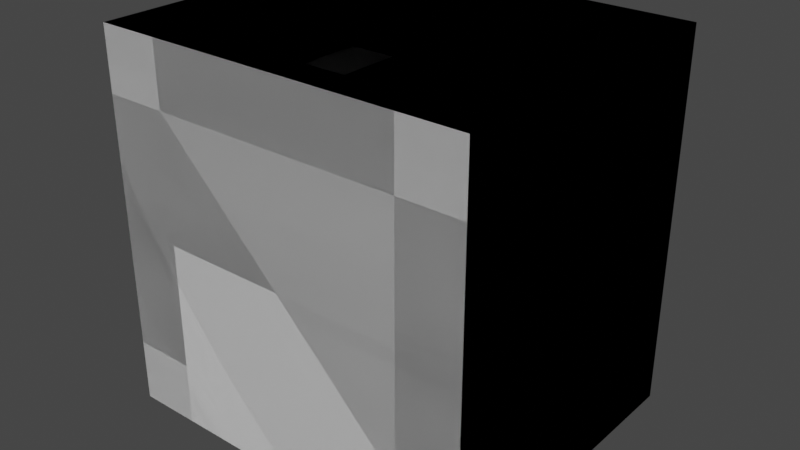 # Source: RoomDemo.blend  (saved by Blender 2.80.75; exported with 4.5.12 LTS)
import bpy
from mathutils import Matrix  # noqa: F401  (used for matrix-valued properties, if any)

bpy.ops.wm.read_factory_settings(use_empty=True)
scene = bpy.context.scene
scene.name = 'Scene'

# ---- collections
col_collection = bpy.data.collections.new('Collection'); scene.collection.children.link(col_collection)

# ---- world
world_world = bpy.data.worlds.new('World'); scene.world = world_world
world_world.use_nodes = True; world_world.node_tree.nodes.clear()
_N = world_world.node_tree.nodes; _L = world_world.node_tree.links
n0 = _N.new('ShaderNodeOutputWorld'); n0.name = 'World Output'; n0.location = (300, 300)
n1 = _N.new('ShaderNodeBackground'); n1.name = 'Background'; n1.location = (10, 300)
n1.inputs[0].default_value = (0.05088, 0.05088, 0.05088, 1.0)
_L.new(n1.outputs[0], n0.inputs[0])
n0.is_active_output = True
world_world.color = (0.05088, 0.05088, 0.05088)
world_world.use_sun_shadow = False
world_world.sun_shadow_jitter_overblur = 0.0

# ---- meshes
me_cube_001 = bpy.data.meshes.new('Cube.001')
me_cube_001.from_pydata([(-10.0, 2.0, 10.0), (-10.0, 2.0, -10.0), (10.0, 2.0, 10.0), (10.0, 2.0, -10.0), (12.0, -5.245e-07, -12.0), (-12.0, -5.245e-07, -12.0), (12.0, 5.245e-07, 12.0), (12.0, 2.0, 12.0), (-12.0, 5.245e-07, 12.0), (-12.0, 2.0, 12.0), (-3.333, 10.0, 10.0), (3.333, 2.0, 10.0), (-3.333, 2.0, 10.0), (-10.0, 10.0, 10.0), (10.0, 10.0, 10.0), (3.333, 2.0, 12.0), (-3.333, 2.0, 12.0), (-3.333, 10.0, 12.0), (12.0, 10.0, 12.0), (-12.0, 10.0, 12.0), (3.333, 10.0, 10.0), (3.333, 10.0, 12.0), (10.0, 18.0, 10.0), (-10.0, 18.0, 10.0), (10.0, 18.0, -10.0), (-10.0, 18.0, -10.0), (-12.0, 20.0, -12.0), (12.0, 20.0, 12.0), (-12.0, 20.0, 12.0), (12.0, 20.0, -12.0)], [], [(16, 17, 19, 9), (16, 12, 10, 17), (11, 15, 21, 20), (0, 1, 25, 23, 13), (21, 17, 10, 20), (15, 16, 9, 8, 6, 7), (2, 11, 20, 14), (4, 6, 8, 5), (12, 0, 13, 10), (11, 12, 16, 15), (3, 1, 0, 12, 11, 2), (1, 3, 24, 25), (19, 17, 21, 18, 27, 28), (14, 22, 24, 3, 2), (4, 29, 27, 18, 7, 6), (26, 29, 4, 5), (23, 22, 14, 20, 10, 13), (27, 29, 26, 28), (5, 8, 9, 19, 28, 26), (15, 7, 18, 21), (24, 22, 23, 25)])
_uv = me_cube_001.uv_layers.new(name='UVMap')
_uv.uv.foreach_set('vector', [0.625, 0.9167, 0.625, 0.9167, 0.625, 1.0, 0.625, 1.0, 0.7917, 0.75, 0.7917, 0.75, 0.7917, 0.75, 0.7917, 0.75, 0.7083, 0.75, 0.7083, 0.75, 0.7083, 0.75, 0.7083, 0.75, 0.875, 0.75, 0.875, 0.5, 0.875, 0.5, 0.875, 0.75, 0.875, 0.75, 0.7083, 0.75, 0.7917, 0.75, 0.7917, 0.75, 0.7083, 0.75, 0.625, 0.8333, 0.625, 0.9167, 0.625, 1.0, 0.375, 1.0, 0.375, 0.75, 0.625, 0.75, 0.625, 0.75, 0.7083, 0.75, 0.7083, 0.75, 0.625, 0.75, 0.375, 0.5, 0.375, 0.75, 0.125, 0.75, 0.125, 0.5, 0.7917, 0.75, 0.875, 0.75, 0.875, 0.75, 0.7917, 0.75, 0.7083, 0.75, 0.7917, 0.75, 0.7917, 0.75, 0.7083, 0.75, 0.625, 0.5, 0.875, 0.5, 0.875, 0.75, 0.7917, 0.75, 0.7083, 0.75, 0.625, 0.75, 0.875, 0.5, 0.625, 0.5, 0.625, 0.5, 0.875, 0.5, 0.625, 1.0, 0.7917, 0.75, 0.625, 0.8333, 0.625, 0.75, 0.625, 0.75, 0.625, 1.0, 0.625, 0.75, 0.625, 0.75, 0.625, 0.5, 0.625, 0.5, 0.625, 0.75, 0.375, 0.5, 0.625, 0.5, 0.625, 0.75, 0.625, 0.75, 0.625, 0.75, 0.375, 0.75, 0.625, 0.25, 0.625, 0.5, 0.375, 0.5, 0.375, 0.25, 0.875, 0.75, 0.625, 0.75, 0.625, 0.75, 0.7083, 0.75, 0.7917, 0.75, 0.875, 0.75, 0.625, 0.75, 0.625, 0.5, 0.875, 0.5, 0.875, 0.75, 0.375, 0.25, 0.375, 0.0, 0.625, 0.0, 0.625, 0.0, 0.625, 0.0, 0.625, 0.25, 0.625, 0.8333, 0.625, 0.75, 0.625, 0.75, 0.625, 0.8333, 0.625, 0.5, 0.625, 0.75, 0.875, 0.75, 0.875, 0.5])
me_cube_001.use_remesh_preserve_volume = False
me_cube_001.use_remesh_preserve_attributes = False
me_cube_001.use_mirror_vertex_groups = False
me_cube_001.update()
me_cube_002 = bpy.data.meshes.new('Cube.002')
me_cube_002.from_pydata([(-6.0, 2.0, 10.0), (6.0, 2.0, 10.0), (8.0, 5.245e-07, 12.0), (8.0, 2.0, 12.0), (-8.0, 5.245e-07, 12.0), (-8.0, 2.0, 12.0), (-3.333, 2.0, 10.0), (-6.0, 10.0, 10.0), (6.0, 10.0, 10.0), (-3.333, 2.0, 12.0), (-8.0, 10.0, 12.0), (6.0, 18.0, 10.0), (3.333, 10.0, 10.0), (3.333, 2.0, 10.0), (3.333, 2.0, 12.0), (3.333, 10.0, 12.0), (8.0, 10.0, 12.0), (-3.333, 10.0, 10.0), (-3.333, 10.0, 12.0), (-6.0, 18.0, 10.0), (-8.0, 20.0, 12.0), (8.0, 20.0, 12.0), (-6.0, 2.0, -10.0), (8.0, 2.0, -12.0), (-8.0, -5.245e-07, -12.0), (-8.0, 2.0, -12.0), (-3.333, 10.0, -10.0), (-3.333, 2.0, -10.0), (6.0, 10.0, -10.0), (3.333, 2.0, -12.0), (-3.333, 10.0, -12.0), (8.0, 10.0, -12.0), (-8.0, 10.0, -12.0), (3.333, 10.0, -10.0), (8.0, 20.0, -12.0), (-8.0, 20.0, -12.0), (6.0, 2.0, -10.0), (8.0, -5.245e-07, -12.0), (3.333, 2.0, -10.0), (-6.0, 10.0, -10.0), (-3.333, 2.0, -12.0), (3.333, 10.0, -12.0), (-6.0, 18.0, -10.0), (6.0, 18.0, -10.0), (-10.0, 2.0, -6.0), (-10.0, 2.0, 6.0), (-12.0, 9.457e-07, 8.0), (-12.0, 2.0, 8.0), (-12.0, 2.464e-07, -8.0), (-12.0, 2.0, -8.0), (-10.0, 2.0, -3.333), (-10.0, 10.0, -6.0), (-10.0, 10.0, 6.0), (-12.0, 2.0, -3.333), (-12.0, 10.0, -8.0), (-10.0, 18.0, 6.0), (-10.0, 10.0, 3.333), (-10.0, 2.0, 3.333), (-12.0, 2.0, 3.333), (-12.0, 10.0, 3.333), (-12.0, 10.0, 8.0), (-10.0, 10.0, -3.333), (-12.0, 10.0, -3.333), (-10.0, 18.0, -6.0), (-12.0, 20.0, -8.0), (-12.0, 20.0, 8.0), (10.0, 2.0, -6.0), (12.0, 2.0, 8.0), (12.0, 2.464e-07, -8.0), (12.0, 2.0, -8.0), (10.0, 10.0, -3.333), (10.0, 2.0, -3.333), (10.0, 10.0, 6.0), (12.0, 2.0, 3.333), (12.0, 10.0, -3.333), (12.0, 10.0, 8.0), (12.0, 10.0, -8.0), (10.0, 10.0, 3.333), (12.0, 20.0, 8.0), (12.0, 20.0, -8.0), (10.0, 2.0, 6.0), (12.0, 9.457e-07, 8.0), (10.0, 2.0, 3.333), (10.0, 10.0, -6.0), (12.0, 2.0, -3.333), (12.0, 10.0, 3.333), (10.0, 18.0, -6.0), (10.0, 18.0, 6.0), (6.0, 18.0, -6.0), (-6.0, 2.0, -6.0), (6.0, 10.0, 6.0), (6.0, 2.0, 6.0), (6.0, 2.0, -6.0), (6.0, 10.0, -6.0), (-6.0, 10.0, -6.0), (-6.0, 18.0, -6.0), (6.0, 18.0, 6.0), (-6.0, 2.0, 6.0), (-6.0, 10.0, 6.0), (-6.0, 18.0, 6.0), (-8.0, 3.497e-07, 8.0), (-8.0, 2.0, 8.0), (-8.0, 10.0, 8.0), (-8.0, 20.0, 8.0), (8.0, 2.0, 8.0), (8.0, 10.0, 8.0), (8.0, 20.0, 8.0), (8.0, 9.457e-07, 8.0), (8.0, 2.0, -8.0), (-8.0, -3.497e-07, -8.0), (-8.0, 2.0, -8.0), (8.0, 10.0, -8.0), (-8.0, 10.0, -8.0), (8.0, 20.0, -8.0), (-8.0, 20.0, -8.0), (8.0, -3.497e-07, -8.0)], [], [(9, 18, 10, 5), (9, 6, 17, 18), (14, 9, 5, 4, 2, 3), (1, 13, 12, 8), (6, 0, 7, 17), (13, 6, 9, 14), (92, 93, 28, 36), (14, 3, 16, 15), (21, 20, 10, 18, 15, 16), (19, 11, 8, 12, 17, 7), (93, 83, 86, 88), (14, 15, 12, 13), (18, 17, 12, 15), (32, 30, 40, 25), (40, 30, 26, 27), (38, 33, 41, 29), (41, 33, 26, 30), (29, 41, 31, 23), (29, 23, 37, 24, 25, 40), (36, 28, 33, 38), (27, 26, 39, 22), (38, 29, 40, 27), (34, 31, 41, 30, 32, 35), (42, 39, 26, 33, 28, 43), (63, 51, 94, 95), (53, 62, 54, 49), (53, 50, 61, 62), (58, 53, 49, 48, 46, 47), (45, 57, 56, 52), (50, 44, 51, 61), (57, 50, 53, 58), (43, 28, 93, 88), (58, 47, 60, 59), (65, 64, 54, 62, 59, 60), (63, 55, 52, 56, 61, 51), (51, 44, 89, 94), (66, 83, 93, 92), (58, 59, 56, 57), (62, 61, 56, 59), (76, 74, 84, 69), (84, 74, 70, 71), (82, 77, 85, 73), (85, 77, 70, 74), (73, 85, 75, 67), (73, 67, 81, 68, 69, 84), (80, 72, 77, 82), (71, 70, 83, 66), (82, 73, 84, 71), (78, 75, 85, 74, 76, 79), (86, 83, 70, 77, 72, 87), (39, 42, 95, 94), (39, 94, 89, 22), (72, 80, 91, 90), (87, 72, 90, 96), (8, 11, 96, 90), (1, 8, 90, 91), (19, 7, 98, 99), (7, 0, 97, 98), (52, 55, 99, 98), (52, 98, 97, 45), (10, 20, 103, 102), (4, 5, 101, 100), (5, 10, 102, 101), (65, 60, 102, 103), (60, 47, 101, 102), (47, 46, 100, 101), (75, 78, 106, 105), (81, 67, 104, 107), (67, 75, 105, 104), (16, 105, 106, 21), (16, 3, 104, 105), (2, 107, 104, 3), (37, 23, 108, 115), (24, 37, 115, 109), (23, 31, 111, 108), (25, 24, 109, 110), (34, 35, 114, 113), (32, 25, 110, 112), (31, 34, 113, 111), (35, 32, 112, 114), (64, 114, 112, 54), (54, 112, 110, 49), (49, 110, 109, 48), (76, 111, 113, 79), (76, 69, 108, 111), (68, 115, 108, 69), (68, 81, 107, 115), (2, 4, 100, 107), (48, 109, 100, 46), (115, 107, 100, 109), (92, 91, 80, 82, 71, 66), (0, 6, 13, 1, 91, 97), (44, 50, 57, 45, 97, 89), (22, 89, 92, 36, 38, 27), (91, 92, 89, 97), (42, 43, 88, 95), (87, 96, 88, 86), (19, 99, 96, 11), (55, 63, 95, 99), (95, 88, 96, 99), (64, 65, 103, 114), (79, 113, 106, 78), (21, 106, 103, 20), (113, 114, 103, 106)])
_uv = me_cube_002.uv_layers.new(name='UVMap')
_uv.uv.foreach_set('vector', [0.625, 0.9167, 0.625, 0.9167, 0.625, 1.0, 0.625, 1.0, 0.7917, 0.75, 0.7917, 0.75, 0.7917, 0.75, 0.7917, 0.75, 0.625, 0.8333, 0.625, 0.9167, 0.625, 1.0, 0.375, 1.0, 0.375, 0.75, 0.625, 0.75, 0.625, 0.75, 0.7083, 0.75, 0.7083, 0.75, 0.625, 0.75, 0.7917, 0.75, 0.875, 0.75, 0.875, 0.75, 0.7917, 0.75, 0.7083, 0.75, 0.7917, 0.75, 0.7917, 0.75, 0.7083, 0.75, 0.875, 0.75, 0.875, 0.75, 0.625, 0.75, 0.625, 0.75, 0.625, 0.8333, 0.625, 0.75, 0.625, 0.75, 0.625, 0.8333, 0.625, 0.75, 0.625, 1.0, 0.625, 1.0, 0.7917, 0.75, 0.625, 0.8333, 0.625, 0.75, 0.875, 0.75, 0.625, 0.75, 0.625, 0.75, 0.7083, 0.75, 0.7917, 0.75, 0.875, 0.75, 0.875, 0.75, 0.875, 0.75, 0.875, 0.75, 0.0, 0.0, 0.7917, 0.75, 0.7917, 0.75, 0.7917, 0.75, 0.7917, 0.75, 0.7083, 0.75, 0.7083, 0.75, 0.7917, 0.75, 0.7917, 0.75, 0.625, 1.0, 0.625, 0.9167, 0.625, 0.9167, 0.625, 1.0, 0.7917, 0.75, 0.7917, 0.75, 0.7917, 0.75, 0.7917, 0.75, 0.7083, 0.75, 0.7083, 0.75, 0.7083, 0.75, 0.7083, 0.75, 0.7083, 0.75, 0.7083, 0.75, 0.7917, 0.75, 0.7917, 0.75, 0.625, 0.8333, 0.625, 0.8333, 0.625, 0.75, 0.625, 0.75, 0.625, 0.8333, 0.625, 0.75, 0.375, 0.75, 0.375, 1.0, 0.625, 1.0, 0.625, 0.9167, 0.625, 0.75, 0.625, 0.75, 0.7083, 0.75, 0.7083, 0.75, 0.7917, 0.75, 0.7917, 0.75, 0.875, 0.75, 0.875, 0.75, 0.7083, 0.75, 0.7083, 0.75, 0.7917, 0.75, 0.7917, 0.75, 0.625, 0.75, 0.625, 0.75, 0.625, 0.8333, 0.7917, 0.75, 0.625, 1.0, 0.625, 1.0, 0.875, 0.75, 0.875, 0.75, 0.7917, 0.75, 0.7083, 0.75, 0.625, 0.75, 0.625, 0.75, 0.875, 0.75, 0.875, 0.75, 0.875, 0.75, 0.875, 0.75, 0.625, 0.9167, 0.625, 0.9167, 0.625, 1.0, 0.625, 1.0, 0.7917, 0.75, 0.7917, 0.75, 0.7917, 0.75, 0.7917, 0.75, 0.625, 0.8333, 0.625, 0.9167, 0.625, 1.0, 0.375, 1.0, 0.375, 0.75, 0.625, 0.75, 0.625, 0.75, 0.7083, 0.75, 0.7083, 0.75, 0.625, 0.75, 0.7917, 0.75, 0.875, 0.75, 0.875, 0.75, 0.7917, 0.75, 0.7083, 0.75, 0.7917, 0.75, 0.7917, 0.75, 0.7083, 0.75, 0.625, 0.75, 0.625, 0.75, 0.875, 0.75, 0.0, 0.0, 0.625, 0.8333, 0.625, 0.75, 0.625, 0.75, 0.625, 0.8333, 0.625, 0.75, 0.625, 1.0, 0.625, 1.0, 0.7917, 0.75, 0.625, 0.8333, 0.625, 0.75, 0.875, 0.75, 0.625, 0.75, 0.625, 0.75, 0.7083, 0.75, 0.7917, 0.75, 0.875, 0.75, 0.875, 0.75, 0.875, 0.75, 0.875, 0.75, 0.875, 0.75, 0.875, 0.75, 0.875, 0.75, 0.875, 0.75, 0.875, 0.75, 0.7917, 0.75, 0.7917, 0.75, 0.7917, 0.75, 0.7917, 0.75, 0.7083, 0.75, 0.7083, 0.75, 0.7917, 0.75, 0.7917, 0.75, 0.625, 1.0, 0.625, 0.9167, 0.625, 0.9167, 0.625, 1.0, 0.7917, 0.75, 0.7917, 0.75, 0.7917, 0.75, 0.7917, 0.75, 0.7083, 0.75, 0.7083, 0.75, 0.7083, 0.75, 0.7083, 0.75, 0.7083, 0.75, 0.7083, 0.75, 0.7917, 0.75, 0.7917, 0.75, 0.625, 0.8333, 0.625, 0.8333, 0.625, 0.75, 0.625, 0.75, 0.625, 0.8333, 0.625, 0.75, 0.375, 0.75, 0.375, 1.0, 0.625, 1.0, 0.625, 0.9167, 0.625, 0.75, 0.625, 0.75, 0.7083, 0.75, 0.7083, 0.75, 0.7917, 0.75, 0.7917, 0.75, 0.875, 0.75, 0.875, 0.75, 0.7083, 0.75, 0.7083, 0.75, 0.7917, 0.75, 0.7917, 0.75, 0.625, 0.75, 0.625, 0.75, 0.625, 0.8333, 0.7917, 0.75, 0.625, 1.0, 0.625, 1.0, 0.875, 0.75, 0.875, 0.75, 0.7917, 0.75, 0.7083, 0.75, 0.625, 0.75, 0.625, 0.75, 0.875, 0.75, 0.875, 0.75, 0.875, 0.75, 0.875, 0.75, 0.875, 0.75, 0.875, 0.75, 0.875, 0.75, 0.875, 0.75, 0.625, 0.75, 0.625, 0.75, 0.625, 0.75, 0.625, 0.75, 0.625, 0.75, 0.625, 0.75, 0.625, 0.75, 0.625, 0.75, 0.625, 0.75, 0.625, 0.75, 0.625, 0.75, 0.625, 0.75, 0.625, 0.75, 0.625, 0.75, 0.625, 0.75, 0.625, 0.75, 0.875, 0.75, 0.875, 0.75, 0.875, 0.75, 0.875, 0.75, 0.875, 0.75, 0.875, 0.75, 0.875, 0.75, 0.875, 0.75, 0.625, 0.75, 0.625, 0.75, 0.875, 0.75, 0.875, 0.75, 0.625, 0.75, 0.875, 0.75, 0.875, 0.75, 0.625, 0.75, 0.625, 1.0, 0.625, 1.0, 0.625, 1.0, 0.625, 1.0, 0.375, 1.0, 0.625, 1.0, 0.625, 1.0, 0.375, 1.0, 0.625, 1.0, 0.625, 1.0, 0.625, 1.0, 0.625, 1.0, 0.625, 0.75, 0.625, 0.75, 0.625, 1.0, 0.625, 1.0, 0.625, 0.75, 0.625, 0.75, 0.625, 1.0, 0.625, 1.0, 0.625, 0.75, 0.375, 0.75, 0.375, 1.0, 0.625, 1.0, 0.625, 0.75, 0.625, 0.75, 0.625, 0.75, 0.625, 0.75, 0.375, 0.75, 0.625, 0.75, 0.625, 0.75, 0.375, 0.75, 0.625, 0.75, 0.625, 0.75, 0.625, 0.75, 0.625, 0.75, 0.625, 0.75, 0.625, 0.75, 0.625, 0.75, 0.625, 0.75, 0.625, 0.75, 0.625, 0.75, 0.625, 0.75, 0.625, 0.75, 0.375, 0.75, 0.375, 0.75, 0.625, 0.75, 0.625, 0.75, 0.375, 0.75, 0.625, 0.75, 0.625, 0.75, 0.375, 0.75, 0.375, 1.0, 0.375, 0.75, 0.375, 0.75, 0.375, 1.0, 0.625, 0.75, 0.625, 0.75, 0.625, 0.75, 0.625, 0.75, 0.625, 1.0, 0.375, 1.0, 0.375, 1.0, 0.625, 1.0, 0.625, 0.75, 0.625, 1.0, 0.625, 1.0, 0.625, 0.75, 0.625, 1.0, 0.625, 1.0, 0.625, 1.0, 0.625, 1.0, 0.625, 0.75, 0.625, 0.75, 0.625, 0.75, 0.625, 0.75, 0.625, 1.0, 0.625, 1.0, 0.625, 1.0, 0.625, 1.0, 0.625, 1.0, 0.625, 1.0, 0.625, 1.0, 0.625, 1.0, 0.625, 1.0, 0.625, 1.0, 0.625, 1.0, 0.625, 1.0, 0.625, 1.0, 0.625, 1.0, 0.375, 1.0, 0.375, 1.0, 0.625, 1.0, 0.625, 0.75, 0.625, 0.75, 0.625, 1.0, 0.625, 1.0, 0.625, 1.0, 0.625, 0.75, 0.625, 0.75, 0.375, 1.0, 0.375, 0.75, 0.625, 0.75, 0.625, 1.0, 0.375, 1.0, 0.375, 0.75, 0.375, 0.75, 0.375, 0.75, 0.375, 0.75, 0.375, 1.0, 0.375, 1.0, 0.375, 0.75, 0.375, 1.0, 0.375, 1.0, 0.375, 1.0, 0.375, 0.75, 0.375, 0.75, 0.375, 0.75, 0.375, 1.0, 0.375, 1.0, 0.875, 0.75, 0.625, 0.75, 0.625, 0.75, 0.7083, 0.75, 0.7917, 0.75, 0.875, 0.75, 0.875, 0.75, 0.7917, 0.75, 0.7083, 0.75, 0.625, 0.75, 0.625, 0.75, 0.875, 0.75, 0.875, 0.75, 0.7917, 0.75, 0.7083, 0.75, 0.625, 0.75, 0.875, 0.75, 0.875, 0.75, 0.875, 0.75, 0.875, 0.75, 0.875, 0.75, 0.625, 0.75, 0.7083, 0.75, 0.7917, 0.75, 0.625, 0.75, 0.875, 0.75, 0.875, 0.75, 0.875, 0.75, 0.875, 0.75, 0.625, 0.75, 0.0, 0.0, 0.875, 0.75, 0.625, 0.75, 0.625, 0.75, 0.0, 0.0, 0.875, 0.75, 0.875, 0.75, 0.875, 0.75, 0.625, 0.75, 0.625, 0.75, 0.625, 0.75, 0.875, 0.75, 0.875, 0.75, 0.875, 0.75, 0.875, 0.75, 0.0, 0.0, 0.625, 0.75, 0.875, 0.75, 0.625, 1.0, 0.625, 0.75, 0.625, 1.0, 0.625, 1.0, 0.625, 1.0, 0.625, 0.75, 0.625, 0.75, 0.625, 0.75, 0.625, 0.75, 0.625, 0.75, 0.625, 1.0, 0.625, 1.0, 0.625, 0.75, 0.625, 1.0, 0.625, 1.0, 0.625, 0.75])
me_cube_002.use_remesh_preserve_volume = False
me_cube_002.use_remesh_preserve_attributes = False
me_cube_002.use_mirror_vertex_groups = False
me_cube_002.update()
me_cube_004 = bpy.data.meshes.new('Cube.004')
me_cube_004.from_pydata([(-9.0, 2.0, 10.0), (9.0, 2.0, 10.0), (12.0, 5.245e-07, 12.0), (12.0, 2.0, 12.0), (-12.0, 5.245e-07, 12.0), (-12.0, 2.0, 12.0), (-5.0, 2.0, 10.0), (-9.0, 10.0, 10.0), (9.0, 10.0, 10.0), (-5.0, 2.0, 12.0), (-12.0, 10.0, 12.0), (9.0, 18.0, 10.0), (5.0, 10.0, 10.0), (5.0, 2.0, 10.0), (5.0, 2.0, 12.0), (5.0, 10.0, 12.0), (12.0, 10.0, 12.0), (-5.0, 10.0, 10.0), (-5.0, 10.0, 12.0), (-9.0, 18.0, 10.0), (-12.0, 20.0, 12.0), (12.0, 20.0, 12.0), (-9.0, 2.0, -10.0), (12.0, 2.0, -12.0), (-12.0, -5.245e-07, -12.0), (-12.0, 2.0, -12.0), (-5.0, 10.0, -10.0), (-5.0, 2.0, -10.0), (9.0, 10.0, -10.0), (5.0, 2.0, -12.0), (-5.0, 10.0, -12.0), (12.0, 10.0, -12.0), (-12.0, 10.0, -12.0), (5.0, 10.0, -10.0), (12.0, 20.0, -12.0), (-12.0, 20.0, -12.0), (9.0, 2.0, -10.0), (12.0, -5.245e-07, -12.0), (5.0, 2.0, -10.0), (-9.0, 10.0, -10.0), (-5.0, 2.0, -12.0), (5.0, 10.0, -12.0), (-9.0, 18.0, -10.0), (9.0, 18.0, -10.0), (-8.966, 10.0, -4.0), (-8.981, 10.0, 4.0), (-8.914, 2.0, -4.0), (-8.965, 2.0, 4.0), (-12.0, 10.0, -4.0), (-12.0, 10.0, 4.0), (-12.0, 2.0, 4.0), (-12.0, 2.0, -4.0)], [], [(9, 18, 10, 5), (19, 42, 43, 11), (9, 6, 17, 18), (14, 9, 5, 4, 2, 3), (1, 13, 12, 8), (16, 3, 2, 37, 23, 31, 34, 21), (6, 0, 7, 17), (13, 6, 9, 14), (28, 36, 1, 8, 11, 43), (1, 36, 38, 27, 22, 46, 47, 0, 6, 13), (14, 3, 16, 15), (21, 20, 10, 18, 15, 16), (19, 11, 8, 12, 17, 7), (4, 24, 37, 2), (14, 15, 12, 13), (18, 17, 12, 15), (20, 21, 34, 35), (32, 30, 40, 25), (40, 30, 26, 27), (38, 33, 41, 29), (41, 33, 26, 30), (29, 41, 31, 23), (29, 23, 37, 24, 25, 40), (36, 28, 33, 38), (27, 26, 39, 22), (38, 29, 40, 27), (34, 31, 41, 30, 32, 35), (42, 39, 26, 33, 28, 43), (39, 42, 19, 7, 45, 44), (22, 39, 44, 46), (7, 0, 47, 45), (35, 32, 48, 49, 10, 20), (5, 50, 51, 25, 24, 4), (32, 25, 51, 48), (5, 10, 49, 50), (47, 50, 49, 45), (45, 49, 48, 44), (44, 48, 51, 46), (46, 51, 50, 47)])
_uv = me_cube_004.uv_layers.new(name='UVMap')
_uv.uv.foreach_set('vector', [0.625, 0.9167, 0.625, 0.9167, 0.625, 1.0, 0.625, 1.0, 0.875, 0.75, 0.875, 0.75, 0.625, 0.75, 0.625, 0.75, 0.7917, 0.75, 0.7917, 0.75, 0.7917, 0.75, 0.7917, 0.75, 0.625, 0.8333, 0.625, 0.9167, 0.625, 1.0, 0.375, 1.0, 0.375, 0.75, 0.625, 0.75, 0.625, 0.75, 0.7083, 0.75, 0.7083, 0.75, 0.625, 0.75, 0.625, 0.75, 0.625, 0.75, 0.375, 0.75, 0.375, 0.75, 0.625, 0.75, 0.625, 0.75, 0.625, 0.75, 0.625, 0.75, 0.7917, 0.75, 0.875, 0.75, 0.875, 0.75, 0.7917, 0.75, 0.7083, 0.75, 0.7917, 0.75, 0.7917, 0.75, 0.7083, 0.75, 0.625, 0.75, 0.625, 0.75, 0.625, 0.75, 0.625, 0.75, 0.625, 0.75, 0.625, 0.75, 0.625, 0.75, 0.625, 0.75, 0.7083, 0.75, 0.7917, 0.75, 0.875, 0.75, 0.875, 0.75, 0.875, 0.75, 0.875, 0.75, 0.7917, 0.75, 0.7083, 0.75, 0.625, 0.8333, 0.625, 0.75, 0.625, 0.75, 0.625, 0.8333, 0.625, 0.75, 0.625, 1.0, 0.625, 1.0, 0.7917, 0.75, 0.625, 0.8333, 0.625, 0.75, 0.875, 0.75, 0.625, 0.75, 0.625, 0.75, 0.7083, 0.75, 0.7917, 0.75, 0.875, 0.75, 0.125, 0.75, 0.125, 0.75, 0.375, 0.75, 0.375, 0.75, 0.7917, 0.75, 0.7917, 0.75, 0.7917, 0.75, 0.7917, 0.75, 0.7083, 0.75, 0.7083, 0.75, 0.7917, 0.75, 0.7917, 0.75, 0.875, 0.75, 0.875, 0.75, 0.625, 0.75, 0.875, 0.75, 0.625, 1.0, 0.625, 0.9167, 0.625, 0.9167, 0.625, 1.0, 0.7917, 0.75, 0.7917, 0.75, 0.7917, 0.75, 0.7917, 0.75, 0.7083, 0.75, 0.7083, 0.75, 0.7083, 0.75, 0.7083, 0.75, 0.7083, 0.75, 0.7083, 0.75, 0.7917, 0.75, 0.7917, 0.75, 0.625, 0.8333, 0.625, 0.8333, 0.625, 0.75, 0.625, 0.75, 0.625, 0.8333, 0.625, 0.75, 0.375, 0.75, 0.375, 1.0, 0.625, 1.0, 0.625, 0.9167, 0.625, 0.75, 0.625, 0.75, 0.7083, 0.75, 0.7083, 0.75, 0.7917, 0.75, 0.7917, 0.75, 0.875, 0.75, 0.875, 0.75, 0.7083, 0.75, 0.7083, 0.75, 0.7917, 0.75, 0.7917, 0.75, 0.625, 0.75, 0.625, 0.75, 0.625, 0.8333, 0.7917, 0.75, 0.625, 1.0, 0.625, 1.0, 0.875, 0.75, 0.875, 0.75, 0.7917, 0.75, 0.7083, 0.75, 0.625, 0.75, 0.625, 0.75, 0.875, 0.75, 0.875, 0.75, 0.875, 0.75, 0.875, 0.75, 0.875, 0.75, 0.875, 0.75, 0.875, 0.75, 0.875, 0.75, 0.875, 0.75, 0.875, 0.75, 0.875, 0.75, 0.875, 0.75, 0.875, 0.75, 0.875, 0.75, 0.875, 0.75, 0.625, 1.0, 0.625, 1.0, 0.625, 1.0, 0.625, 1.0, 0.875, 0.75, 0.625, 1.0, 0.625, 1.0, 0.625, 1.0, 0.625, 1.0, 0.375, 1.0, 0.125, 0.75, 0.625, 1.0, 0.625, 1.0, 0.625, 1.0, 0.625, 1.0, 0.625, 1.0, 0.625, 1.0, 0.625, 1.0, 0.625, 1.0, 0.875, 0.75, 0.625, 1.0, 0.625, 1.0, 0.875, 0.75, 0.875, 0.75, 0.625, 1.0, 0.625, 1.0, 0.875, 0.75, 0.875, 0.75, 0.625, 1.0, 0.625, 1.0, 0.875, 0.75, 0.875, 0.75, 0.625, 1.0, 0.625, 1.0, 0.875, 0.75])
me_cube_004.use_remesh_preserve_volume = False
me_cube_004.use_remesh_preserve_attributes = False
me_cube_004.use_mirror_vertex_groups = False
me_cube_004.update()

# ---- objects
ob_room = bpy.data.objects.new('Room', me_cube_001)
ob_pathx = bpy.data.objects.new('PathX', me_cube_002)
ob_patht = bpy.data.objects.new('PathT', me_cube_004)

# ---- transforms, parenting, visibility, modifiers, constraints
ob_room.location = (0.0, 0.0, 0.0)
ob_room.lineart.crease_threshold = 0.0
ob_pathx.location = (0.0, 0.0, 0.0)
ob_pathx.lineart.crease_threshold = 0.0
ob_patht.location = (0.0, 0.0, 0.0)
ob_patht.lineart.crease_threshold = 0.0

# ---- collection membership
col_collection.objects.link(ob_room)
col_collection.objects.link(ob_pathx)
col_collection.objects.link(ob_patht)

# ---- scene / render settings (as saved in the file)
scene.frame_start = 1; scene.frame_end = 250; scene.frame_set(1)
scene.render.engine = 'BLENDER_EEVEE_NEXT'
scene.cycles.use_denoising = False
scene.cycles.samples = 128
scene.cycles.sampling_pattern = 'TABULATED_SOBOL'
scene.cycles.use_adaptive_sampling = False
scene.cycles.use_light_tree = False
scene.view_settings.view_transform = 'Filmic'
bpy.context.view_layer.update()

# ---- added for rendering (the .blend has no active camera and no usable light): camera, sun
cam_auto = bpy.data.cameras.new('AutoCamera')
cam_auto.lens = 50.0
cam_auto.sensor_width = 36.0
cam_auto.clip_end = 1000.0
ob_auto_camera = bpy.data.objects.new('AutoCamera', cam_auto)
scene.collection.objects.link(ob_auto_camera)
ob_auto_camera.location = (36.4496, -33.7396, 29.1597)
ob_auto_camera.rotation_euler = (1.09748, -7.21219e-08, 0.694738)
scene.camera = ob_auto_camera
light_auto_sun = bpy.data.lights.new('AutoSun', 'SUN')
light_auto_sun.energy = 3.0
light_auto_sun.angle = 0.0523599
ob_auto_sun = bpy.data.objects.new('AutoSun', light_auto_sun)
scene.collection.objects.link(ob_auto_sun)
ob_auto_sun.rotation_euler = (0.872665, 0.174533, 0.523599)
bpy.context.view_layer.update()
